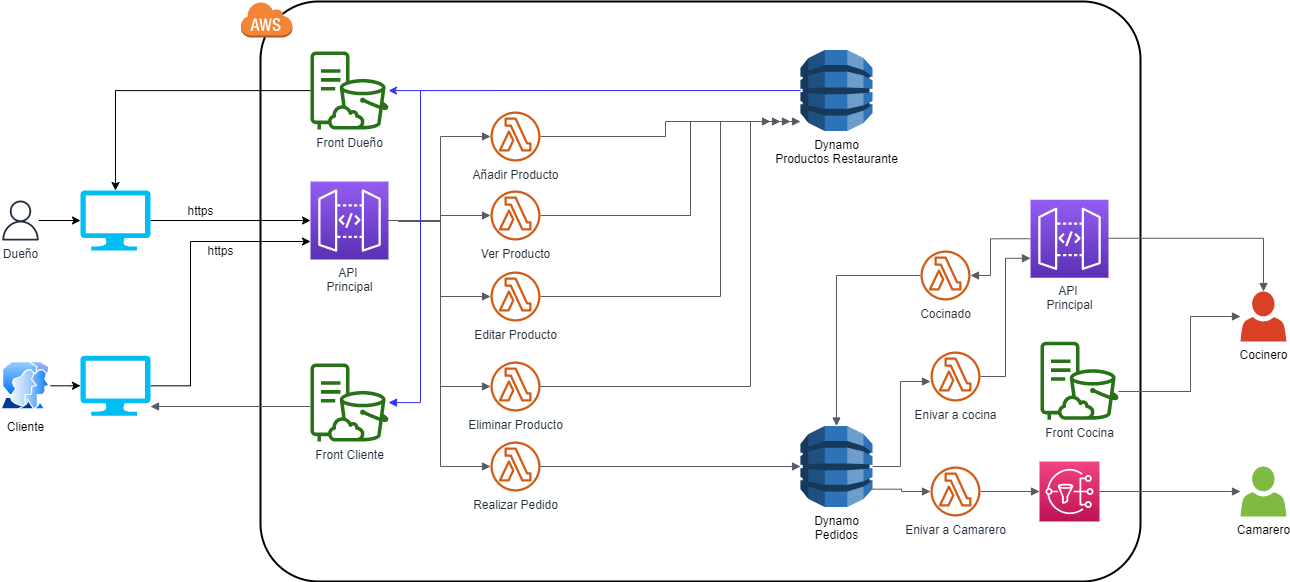

The diagram above was exported from draw.io. Its source (the exported page's mxGraphModel, read from the mxfile embedded in the PNG):
<mxGraphModel dx="1422" dy="762" grid="1" gridSize="10" guides="1" tooltips="1" connect="1" arrows="1" fold="1" page="1" pageScale="1" pageWidth="827" pageHeight="1169" math="0" shadow="0">
  <root>
    <mxCell id="0" />
    <mxCell id="1" parent="0" />
    <mxCell id="ZDvEmXWN8ANM2Ky27ZUd-4" value="" style="edgeStyle=orthogonalEdgeStyle;rounded=0;orthogonalLoop=1;jettySize=auto;html=1;" parent="1" source="ZDvEmXWN8ANM2Ky27ZUd-1" target="ZDvEmXWN8ANM2Ky27ZUd-2" edge="1">
      <mxGeometry relative="1" as="geometry" />
    </mxCell>
    <mxCell id="ZDvEmXWN8ANM2Ky27ZUd-1" value="Dueño" style="outlineConnect=0;fontColor=#232F3E;gradientColor=none;fillColor=#232F3E;strokeColor=none;dashed=0;verticalLabelPosition=bottom;verticalAlign=top;align=center;html=1;fontSize=12;fontStyle=0;aspect=fixed;pointerEvents=1;shape=mxgraph.aws4.user;" parent="1" vertex="1">
      <mxGeometry x="40" y="229" width="40" height="40" as="geometry" />
    </mxCell>
    <mxCell id="ZDvEmXWN8ANM2Ky27ZUd-8" value="" style="edgeStyle=orthogonalEdgeStyle;rounded=0;orthogonalLoop=1;jettySize=auto;html=1;" parent="1" source="ZDvEmXWN8ANM2Ky27ZUd-2" target="ZDvEmXWN8ANM2Ky27ZUd-7" edge="1">
      <mxGeometry relative="1" as="geometry" />
    </mxCell>
    <mxCell id="ZDvEmXWN8ANM2Ky27ZUd-2" value="" style="verticalLabelPosition=bottom;html=1;verticalAlign=top;align=center;strokeColor=none;fillColor=#00BEF2;shape=mxgraph.azure.computer;pointerEvents=1;" parent="1" vertex="1">
      <mxGeometry x="120" y="219" width="70" height="60" as="geometry" />
    </mxCell>
    <mxCell id="ZDvEmXWN8ANM2Ky27ZUd-5" value="" style="rounded=1;arcSize=10;dashed=0;fillColor=none;gradientColor=none;strokeWidth=2;" parent="1" vertex="1">
      <mxGeometry x="300" y="30" width="880" height="580" as="geometry" />
    </mxCell>
    <mxCell id="ZDvEmXWN8ANM2Ky27ZUd-6" value="" style="dashed=0;html=1;shape=mxgraph.aws3.cloud;fillColor=#F58536;gradientColor=none;dashed=0;" parent="1" vertex="1">
      <mxGeometry x="280" y="30" width="52" height="36" as="geometry" />
    </mxCell>
    <mxCell id="ZDvEmXWN8ANM2Ky27ZUd-7" value="&lt;div&gt;API &lt;br&gt;&lt;/div&gt;&lt;div&gt;Principal&lt;br&gt;&lt;/div&gt;" style="points=[[0,0,0],[0.25,0,0],[0.5,0,0],[0.75,0,0],[1,0,0],[0,1,0],[0.25,1,0],[0.5,1,0],[0.75,1,0],[1,1,0],[0,0.25,0],[0,0.5,0],[0,0.75,0],[1,0.25,0],[1,0.5,0],[1,0.75,0]];outlineConnect=0;fontColor=#232F3E;gradientColor=#945DF2;gradientDirection=north;fillColor=#5A30B5;strokeColor=#ffffff;dashed=0;verticalLabelPosition=bottom;verticalAlign=top;align=center;html=1;fontSize=12;fontStyle=0;aspect=fixed;shape=mxgraph.aws4.resourceIcon;resIcon=mxgraph.aws4.api_gateway;" parent="1" vertex="1">
      <mxGeometry x="350" y="210" width="78" height="78" as="geometry" />
    </mxCell>
    <mxCell id="ZDvEmXWN8ANM2Ky27ZUd-11" style="edgeStyle=orthogonalEdgeStyle;rounded=0;orthogonalLoop=1;jettySize=auto;html=1;entryX=0.5;entryY=0;entryDx=0;entryDy=0;entryPerimeter=0;" parent="1" source="ZDvEmXWN8ANM2Ky27ZUd-9" target="ZDvEmXWN8ANM2Ky27ZUd-2" edge="1">
      <mxGeometry relative="1" as="geometry" />
    </mxCell>
    <mxCell id="ZDvEmXWN8ANM2Ky27ZUd-9" value="Front Dueño" style="outlineConnect=0;fontColor=#232F3E;gradientColor=none;fillColor=#277116;strokeColor=none;dashed=0;verticalLabelPosition=bottom;verticalAlign=top;align=center;html=1;fontSize=12;fontStyle=0;aspect=fixed;pointerEvents=1;shape=mxgraph.aws4.s3_on_outposts;" parent="1" vertex="1">
      <mxGeometry x="350" y="80" width="78" height="78" as="geometry" />
    </mxCell>
    <mxCell id="ZDvEmXWN8ANM2Ky27ZUd-13" style="edgeStyle=orthogonalEdgeStyle;rounded=0;orthogonalLoop=1;jettySize=auto;html=1;strokeColor=#3333FF;" parent="1" source="ZDvEmXWN8ANM2Ky27ZUd-12" target="ZDvEmXWN8ANM2Ky27ZUd-9" edge="1">
      <mxGeometry relative="1" as="geometry" />
    </mxCell>
    <mxCell id="ZDvEmXWN8ANM2Ky27ZUd-12" value="&lt;div&gt;Dynamo&lt;/div&gt;&lt;div&gt;Productos Restaurante&lt;br&gt;&lt;/div&gt;" style="outlineConnect=0;dashed=0;verticalLabelPosition=bottom;verticalAlign=top;align=center;html=1;shape=mxgraph.aws3.dynamo_db;fillColor=#2E73B8;gradientColor=none;" parent="1" vertex="1">
      <mxGeometry x="840" y="78.5" width="72" height="81" as="geometry" />
    </mxCell>
    <mxCell id="ZDvEmXWN8ANM2Ky27ZUd-14" value="Añadir Producto" style="outlineConnect=0;fontColor=#232F3E;gradientColor=none;fillColor=#D05C17;strokeColor=none;dashed=0;verticalLabelPosition=bottom;verticalAlign=top;align=center;html=1;fontSize=12;fontStyle=0;aspect=fixed;pointerEvents=1;shape=mxgraph.aws4.lambda_function;" parent="1" vertex="1">
      <mxGeometry x="530" y="140" width="50" height="50" as="geometry" />
    </mxCell>
    <mxCell id="ZDvEmXWN8ANM2Ky27ZUd-15" value="&lt;div&gt;Ver Producto&lt;/div&gt;" style="outlineConnect=0;fontColor=#232F3E;gradientColor=none;fillColor=#D05C17;strokeColor=none;dashed=0;verticalLabelPosition=bottom;verticalAlign=top;align=center;html=1;fontSize=12;fontStyle=0;aspect=fixed;pointerEvents=1;shape=mxgraph.aws4.lambda_function;" parent="1" vertex="1">
      <mxGeometry x="530" y="219" width="50" height="50" as="geometry" />
    </mxCell>
    <mxCell id="ZDvEmXWN8ANM2Ky27ZUd-16" value="Editar Producto" style="outlineConnect=0;fontColor=#232F3E;gradientColor=none;fillColor=#D05C17;strokeColor=none;dashed=0;verticalLabelPosition=bottom;verticalAlign=top;align=center;html=1;fontSize=12;fontStyle=0;aspect=fixed;pointerEvents=1;shape=mxgraph.aws4.lambda_function;" parent="1" vertex="1">
      <mxGeometry x="530" y="300" width="50" height="50" as="geometry" />
    </mxCell>
    <mxCell id="ZDvEmXWN8ANM2Ky27ZUd-17" value="Eliminar Producto" style="outlineConnect=0;fontColor=#232F3E;gradientColor=none;fillColor=#D05C17;strokeColor=none;dashed=0;verticalLabelPosition=bottom;verticalAlign=top;align=center;html=1;fontSize=12;fontStyle=0;aspect=fixed;pointerEvents=1;shape=mxgraph.aws4.lambda_function;" parent="1" vertex="1">
      <mxGeometry x="530" y="390" width="50" height="50" as="geometry" />
    </mxCell>
    <mxCell id="ZDvEmXWN8ANM2Ky27ZUd-19" value="" style="edgeStyle=orthogonalEdgeStyle;html=1;endArrow=block;elbow=vertical;startArrow=none;endFill=1;strokeColor=#545B64;rounded=0;exitX=1;exitY=0.5;exitDx=0;exitDy=0;exitPerimeter=0;" parent="1" source="ZDvEmXWN8ANM2Ky27ZUd-7" target="ZDvEmXWN8ANM2Ky27ZUd-14" edge="1">
      <mxGeometry width="100" relative="1" as="geometry">
        <mxPoint x="360" y="380" as="sourcePoint" />
        <mxPoint x="460" y="380" as="targetPoint" />
        <Array as="points">
          <mxPoint x="480" y="249" />
          <mxPoint x="480" y="165" />
        </Array>
      </mxGeometry>
    </mxCell>
    <mxCell id="ZDvEmXWN8ANM2Ky27ZUd-20" value="" style="edgeStyle=orthogonalEdgeStyle;html=1;endArrow=block;elbow=vertical;startArrow=none;endFill=1;strokeColor=#545B64;rounded=0;exitX=1;exitY=0.5;exitDx=0;exitDy=0;exitPerimeter=0;" parent="1" source="ZDvEmXWN8ANM2Ky27ZUd-7" target="ZDvEmXWN8ANM2Ky27ZUd-15" edge="1">
      <mxGeometry width="100" relative="1" as="geometry">
        <mxPoint x="438" y="259" as="sourcePoint" />
        <mxPoint x="540" y="175" as="targetPoint" />
        <Array as="points">
          <mxPoint x="438" y="249" />
          <mxPoint x="438" y="250" />
          <mxPoint x="480" y="250" />
          <mxPoint x="480" y="244" />
        </Array>
      </mxGeometry>
    </mxCell>
    <mxCell id="ZDvEmXWN8ANM2Ky27ZUd-21" value="" style="edgeStyle=orthogonalEdgeStyle;html=1;endArrow=block;elbow=vertical;startArrow=none;endFill=1;strokeColor=#545B64;rounded=0;exitX=1;exitY=0.5;exitDx=0;exitDy=0;exitPerimeter=0;" parent="1" source="ZDvEmXWN8ANM2Ky27ZUd-7" target="ZDvEmXWN8ANM2Ky27ZUd-16" edge="1">
      <mxGeometry width="100" relative="1" as="geometry">
        <mxPoint x="448" y="269" as="sourcePoint" />
        <mxPoint x="550" y="185" as="targetPoint" />
        <Array as="points">
          <mxPoint x="480" y="249" />
          <mxPoint x="480" y="325" />
        </Array>
      </mxGeometry>
    </mxCell>
    <mxCell id="ZDvEmXWN8ANM2Ky27ZUd-22" value="" style="edgeStyle=orthogonalEdgeStyle;html=1;endArrow=block;elbow=vertical;startArrow=none;endFill=1;strokeColor=#545B64;rounded=0;exitX=1;exitY=0.5;exitDx=0;exitDy=0;exitPerimeter=0;" parent="1" source="ZDvEmXWN8ANM2Ky27ZUd-7" target="ZDvEmXWN8ANM2Ky27ZUd-17" edge="1">
      <mxGeometry width="100" relative="1" as="geometry">
        <mxPoint x="438" y="259" as="sourcePoint" />
        <mxPoint x="540" y="335" as="targetPoint" />
        <Array as="points">
          <mxPoint x="480" y="249" />
          <mxPoint x="480" y="415" />
        </Array>
      </mxGeometry>
    </mxCell>
    <mxCell id="ZDvEmXWN8ANM2Ky27ZUd-23" value="&lt;div&gt;Dynamo&lt;/div&gt;&lt;div&gt;Pedidos&lt;br&gt;&lt;/div&gt;" style="outlineConnect=0;dashed=0;verticalLabelPosition=bottom;verticalAlign=top;align=center;html=1;shape=mxgraph.aws3.dynamo_db;fillColor=#2E73B8;gradientColor=none;" parent="1" vertex="1">
      <mxGeometry x="840" y="454.5" width="72" height="81" as="geometry" />
    </mxCell>
    <mxCell id="ZDvEmXWN8ANM2Ky27ZUd-24" value="" style="edgeStyle=orthogonalEdgeStyle;html=1;endArrow=block;elbow=vertical;startArrow=none;endFill=1;strokeColor=#545B64;rounded=0;" parent="1" source="ZDvEmXWN8ANM2Ky27ZUd-15" target="ZDvEmXWN8ANM2Ky27ZUd-12" edge="1">
      <mxGeometry width="100" relative="1" as="geometry">
        <mxPoint x="360" y="380" as="sourcePoint" />
        <mxPoint x="460" y="380" as="targetPoint" />
        <Array as="points">
          <mxPoint x="730" y="244" />
          <mxPoint x="730" y="150" />
        </Array>
      </mxGeometry>
    </mxCell>
    <mxCell id="ZDvEmXWN8ANM2Ky27ZUd-25" value="" style="edgeStyle=orthogonalEdgeStyle;html=1;endArrow=block;elbow=vertical;startArrow=none;endFill=1;strokeColor=#545B64;rounded=0;" parent="1" source="ZDvEmXWN8ANM2Ky27ZUd-14" edge="1">
      <mxGeometry width="100" relative="1" as="geometry">
        <mxPoint x="360" y="380" as="sourcePoint" />
        <mxPoint x="830" y="150" as="targetPoint" />
      </mxGeometry>
    </mxCell>
    <mxCell id="ZDvEmXWN8ANM2Ky27ZUd-26" value="" style="edgeStyle=orthogonalEdgeStyle;html=1;endArrow=block;elbow=vertical;startArrow=none;endFill=1;strokeColor=#545B64;rounded=0;" parent="1" source="ZDvEmXWN8ANM2Ky27ZUd-16" edge="1">
      <mxGeometry width="100" relative="1" as="geometry">
        <mxPoint x="360" y="380" as="sourcePoint" />
        <mxPoint x="820" y="150" as="targetPoint" />
        <Array as="points">
          <mxPoint x="760" y="325" />
          <mxPoint x="760" y="150" />
        </Array>
      </mxGeometry>
    </mxCell>
    <mxCell id="ZDvEmXWN8ANM2Ky27ZUd-27" value="" style="edgeStyle=orthogonalEdgeStyle;html=1;endArrow=block;elbow=vertical;startArrow=none;endFill=1;strokeColor=#545B64;rounded=0;" parent="1" source="ZDvEmXWN8ANM2Ky27ZUd-17" edge="1">
      <mxGeometry width="100" relative="1" as="geometry">
        <mxPoint x="360" y="380" as="sourcePoint" />
        <mxPoint x="810" y="150" as="targetPoint" />
        <Array as="points">
          <mxPoint x="790" y="415" />
          <mxPoint x="790" y="150" />
        </Array>
      </mxGeometry>
    </mxCell>
    <mxCell id="ZDvEmXWN8ANM2Ky27ZUd-28" value="https" style="text;html=1;align=center;verticalAlign=middle;resizable=0;points=[];autosize=1;strokeColor=none;" parent="1" vertex="1">
      <mxGeometry x="220" y="229" width="40" height="20" as="geometry" />
    </mxCell>
    <mxCell id="ZDvEmXWN8ANM2Ky27ZUd-33" style="edgeStyle=orthogonalEdgeStyle;rounded=0;orthogonalLoop=1;jettySize=auto;html=1;entryX=0;entryY=0.5;entryDx=0;entryDy=0;entryPerimeter=0;" parent="1" source="ZDvEmXWN8ANM2Ky27ZUd-29" target="ZDvEmXWN8ANM2Ky27ZUd-30" edge="1">
      <mxGeometry relative="1" as="geometry" />
    </mxCell>
    <mxCell id="ZDvEmXWN8ANM2Ky27ZUd-29" value="Cliente" style="aspect=fixed;perimeter=ellipsePerimeter;html=1;align=center;shadow=0;dashed=0;spacingTop=3;image;image=img/lib/active_directory/user_accounts.svg;" parent="1" vertex="1">
      <mxGeometry x="40" y="390" width="50" height="48.5" as="geometry" />
    </mxCell>
    <mxCell id="ZDvEmXWN8ANM2Ky27ZUd-34" style="edgeStyle=orthogonalEdgeStyle;rounded=0;orthogonalLoop=1;jettySize=auto;html=1;" parent="1" source="ZDvEmXWN8ANM2Ky27ZUd-30" target="ZDvEmXWN8ANM2Ky27ZUd-7" edge="1">
      <mxGeometry relative="1" as="geometry">
        <Array as="points">
          <mxPoint x="230" y="414" />
          <mxPoint x="230" y="270" />
        </Array>
      </mxGeometry>
    </mxCell>
    <mxCell id="ZDvEmXWN8ANM2Ky27ZUd-30" value="" style="verticalLabelPosition=bottom;html=1;verticalAlign=top;align=center;strokeColor=none;fillColor=#00BEF2;shape=mxgraph.azure.computer;pointerEvents=1;" parent="1" vertex="1">
      <mxGeometry x="120" y="384.25" width="70" height="60" as="geometry" />
    </mxCell>
    <mxCell id="ZDvEmXWN8ANM2Ky27ZUd-35" value="https" style="text;html=1;align=center;verticalAlign=middle;resizable=0;points=[];autosize=1;strokeColor=none;" parent="1" vertex="1">
      <mxGeometry x="240" y="269" width="40" height="20" as="geometry" />
    </mxCell>
    <mxCell id="ZDvEmXWN8ANM2Ky27ZUd-36" value="Realizar Pedido" style="outlineConnect=0;fontColor=#232F3E;gradientColor=none;fillColor=#D05C17;strokeColor=none;dashed=0;verticalLabelPosition=bottom;verticalAlign=top;align=center;html=1;fontSize=12;fontStyle=0;aspect=fixed;pointerEvents=1;shape=mxgraph.aws4.lambda_function;" parent="1" vertex="1">
      <mxGeometry x="530" y="470" width="50" height="50" as="geometry" />
    </mxCell>
    <mxCell id="ZDvEmXWN8ANM2Ky27ZUd-37" value="" style="edgeStyle=orthogonalEdgeStyle;html=1;endArrow=block;elbow=vertical;startArrow=none;endFill=1;strokeColor=#545B64;rounded=0;exitX=1;exitY=0.5;exitDx=0;exitDy=0;exitPerimeter=0;" parent="1" source="ZDvEmXWN8ANM2Ky27ZUd-7" target="ZDvEmXWN8ANM2Ky27ZUd-36" edge="1">
      <mxGeometry width="100" relative="1" as="geometry">
        <mxPoint x="650" y="380" as="sourcePoint" />
        <mxPoint x="750" y="380" as="targetPoint" />
        <Array as="points">
          <mxPoint x="480" y="249" />
          <mxPoint x="480" y="495" />
        </Array>
      </mxGeometry>
    </mxCell>
    <mxCell id="ZDvEmXWN8ANM2Ky27ZUd-38" value="" style="edgeStyle=orthogonalEdgeStyle;html=1;endArrow=block;elbow=vertical;startArrow=none;endFill=1;strokeColor=#545B64;rounded=0;" parent="1" source="ZDvEmXWN8ANM2Ky27ZUd-36" target="ZDvEmXWN8ANM2Ky27ZUd-23" edge="1">
      <mxGeometry width="100" relative="1" as="geometry">
        <mxPoint x="650" y="380" as="sourcePoint" />
        <mxPoint x="750" y="380" as="targetPoint" />
      </mxGeometry>
    </mxCell>
    <mxCell id="ZDvEmXWN8ANM2Ky27ZUd-39" value="Enivar a cocina" style="outlineConnect=0;fontColor=#232F3E;gradientColor=none;fillColor=#D05C17;strokeColor=none;dashed=0;verticalLabelPosition=bottom;verticalAlign=top;align=center;html=1;fontSize=12;fontStyle=0;aspect=fixed;pointerEvents=1;shape=mxgraph.aws4.lambda_function;" parent="1" vertex="1">
      <mxGeometry x="970" y="380" width="50" height="50" as="geometry" />
    </mxCell>
    <mxCell id="ZDvEmXWN8ANM2Ky27ZUd-40" value="Front Cliente" style="outlineConnect=0;fontColor=#232F3E;gradientColor=none;fillColor=#277116;strokeColor=none;dashed=0;verticalLabelPosition=bottom;verticalAlign=top;align=center;html=1;fontSize=12;fontStyle=0;aspect=fixed;pointerEvents=1;shape=mxgraph.aws4.s3_on_outposts;" parent="1" vertex="1">
      <mxGeometry x="350" y="392" width="78" height="78" as="geometry" />
    </mxCell>
    <mxCell id="ZDvEmXWN8ANM2Ky27ZUd-41" value="" style="edgeStyle=orthogonalEdgeStyle;html=1;endArrow=none;elbow=vertical;startArrow=block;startFill=1;strokeColor=#545B64;rounded=0;exitX=1;exitY=0.846;exitDx=0;exitDy=0;exitPerimeter=0;" parent="1" source="ZDvEmXWN8ANM2Ky27ZUd-30" edge="1">
      <mxGeometry width="100" relative="1" as="geometry">
        <mxPoint x="650" y="380" as="sourcePoint" />
        <mxPoint x="350" y="435" as="targetPoint" />
      </mxGeometry>
    </mxCell>
    <mxCell id="ZDvEmXWN8ANM2Ky27ZUd-42" value="" style="edgeStyle=orthogonalEdgeStyle;html=1;endArrow=none;elbow=vertical;startArrow=block;startFill=1;strokeColor=#3333FF;rounded=0;entryX=0;entryY=0.5;entryDx=0;entryDy=0;entryPerimeter=0;fillColor=#A680B8;" parent="1" source="ZDvEmXWN8ANM2Ky27ZUd-40" target="ZDvEmXWN8ANM2Ky27ZUd-12" edge="1">
      <mxGeometry width="100" relative="1" as="geometry">
        <mxPoint x="650" y="380" as="sourcePoint" />
        <mxPoint x="750" y="380" as="targetPoint" />
        <Array as="points">
          <mxPoint x="460" y="431" />
          <mxPoint x="460" y="119" />
        </Array>
      </mxGeometry>
    </mxCell>
    <mxCell id="ZDvEmXWN8ANM2Ky27ZUd-43" value="Front Cocina" style="outlineConnect=0;fontColor=#232F3E;gradientColor=none;fillColor=#277116;strokeColor=none;dashed=0;verticalLabelPosition=bottom;verticalAlign=top;align=center;html=1;fontSize=12;fontStyle=0;aspect=fixed;pointerEvents=1;shape=mxgraph.aws4.s3_on_outposts;" parent="1" vertex="1">
      <mxGeometry x="1080" y="370.25" width="78" height="78" as="geometry" />
    </mxCell>
    <mxCell id="ZDvEmXWN8ANM2Ky27ZUd-44" value="" style="edgeStyle=orthogonalEdgeStyle;html=1;endArrow=block;elbow=vertical;startArrow=none;endFill=1;strokeColor=#545B64;rounded=0;fillColor=#A680B8;exitX=1;exitY=0.5;exitDx=0;exitDy=0;exitPerimeter=0;" parent="1" source="ZDvEmXWN8ANM2Ky27ZUd-23" target="ZDvEmXWN8ANM2Ky27ZUd-39" edge="1">
      <mxGeometry width="100" relative="1" as="geometry">
        <mxPoint x="650" y="380" as="sourcePoint" />
        <mxPoint x="750" y="380" as="targetPoint" />
        <Array as="points">
          <mxPoint x="940" y="495" />
          <mxPoint x="940" y="410" />
        </Array>
      </mxGeometry>
    </mxCell>
    <mxCell id="ZDvEmXWN8ANM2Ky27ZUd-45" value="" style="edgeStyle=orthogonalEdgeStyle;html=1;endArrow=block;elbow=vertical;startArrow=none;endFill=1;strokeColor=#545B64;rounded=0;fillColor=#A680B8;entryX=0;entryY=0.75;entryDx=0;entryDy=0;entryPerimeter=0;" parent="1" source="ZDvEmXWN8ANM2Ky27ZUd-39" target="ZDvEmXWN8ANM2Ky27ZUd-47" edge="1">
      <mxGeometry width="100" relative="1" as="geometry">
        <mxPoint x="650" y="380" as="sourcePoint" />
        <mxPoint x="750" y="380" as="targetPoint" />
      </mxGeometry>
    </mxCell>
    <mxCell id="ZDvEmXWN8ANM2Ky27ZUd-46" value="Cocinero" style="pointerEvents=1;shadow=0;dashed=0;html=1;strokeColor=none;labelPosition=center;verticalLabelPosition=bottom;verticalAlign=top;outlineConnect=0;align=center;shape=mxgraph.office.users.user;fillColor=#DA4026;" parent="1" vertex="1">
      <mxGeometry x="1280" y="320" width="46" height="50" as="geometry" />
    </mxCell>
    <mxCell id="ZDvEmXWN8ANM2Ky27ZUd-47" value="&lt;div&gt;API &lt;br&gt;&lt;/div&gt;&lt;div&gt;Principal&lt;br&gt;&lt;/div&gt;" style="points=[[0,0,0],[0.25,0,0],[0.5,0,0],[0.75,0,0],[1,0,0],[0,1,0],[0.25,1,0],[0.5,1,0],[0.75,1,0],[1,1,0],[0,0.25,0],[0,0.5,0],[0,0.75,0],[1,0.25,0],[1,0.5,0],[1,0.75,0]];outlineConnect=0;fontColor=#232F3E;gradientColor=#945DF2;gradientDirection=north;fillColor=#5A30B5;strokeColor=#ffffff;dashed=0;verticalLabelPosition=bottom;verticalAlign=top;align=center;html=1;fontSize=12;fontStyle=0;aspect=fixed;shape=mxgraph.aws4.resourceIcon;resIcon=mxgraph.aws4.api_gateway;" parent="1" vertex="1">
      <mxGeometry x="1070" y="228.25" width="78" height="78" as="geometry" />
    </mxCell>
    <mxCell id="ZDvEmXWN8ANM2Ky27ZUd-48" value="" style="edgeStyle=orthogonalEdgeStyle;html=1;endArrow=block;elbow=vertical;startArrow=none;endFill=1;strokeColor=#545B64;rounded=0;fillColor=#A680B8;" parent="1" target="ZDvEmXWN8ANM2Ky27ZUd-46" edge="1">
      <mxGeometry width="100" relative="1" as="geometry">
        <mxPoint x="1148" y="266.75" as="sourcePoint" />
        <mxPoint x="1248" y="266.75" as="targetPoint" />
      </mxGeometry>
    </mxCell>
    <mxCell id="ZDvEmXWN8ANM2Ky27ZUd-49" value="" style="edgeStyle=orthogonalEdgeStyle;html=1;endArrow=block;elbow=vertical;startArrow=none;endFill=1;strokeColor=#545B64;rounded=0;fillColor=#A680B8;" parent="1" target="ZDvEmXWN8ANM2Ky27ZUd-46" edge="1">
      <mxGeometry width="100" relative="1" as="geometry">
        <mxPoint x="1158" y="420" as="sourcePoint" />
        <mxPoint x="1258" y="420" as="targetPoint" />
        <Array as="points">
          <mxPoint x="1230" y="420" />
          <mxPoint x="1230" y="345" />
        </Array>
      </mxGeometry>
    </mxCell>
    <mxCell id="ZDvEmXWN8ANM2Ky27ZUd-50" value="&lt;div&gt;Cocinado&lt;/div&gt;" style="outlineConnect=0;fontColor=#232F3E;gradientColor=none;fillColor=#D05C17;strokeColor=none;dashed=0;verticalLabelPosition=bottom;verticalAlign=top;align=center;html=1;fontSize=12;fontStyle=0;aspect=fixed;pointerEvents=1;shape=mxgraph.aws4.lambda_function;" parent="1" vertex="1">
      <mxGeometry x="960" y="279" width="50" height="50" as="geometry" />
    </mxCell>
    <mxCell id="ZDvEmXWN8ANM2Ky27ZUd-51" value="" style="edgeStyle=orthogonalEdgeStyle;html=1;endArrow=none;elbow=vertical;startArrow=block;startFill=1;strokeColor=#545B64;rounded=0;fillColor=#A680B8;entryX=0;entryY=0.5;entryDx=0;entryDy=0;entryPerimeter=0;" parent="1" source="ZDvEmXWN8ANM2Ky27ZUd-50" target="ZDvEmXWN8ANM2Ky27ZUd-47" edge="1">
      <mxGeometry width="100" relative="1" as="geometry">
        <mxPoint x="650" y="380" as="sourcePoint" />
        <mxPoint x="750" y="380" as="targetPoint" />
        <Array as="points">
          <mxPoint x="1030" y="304" />
          <mxPoint x="1030" y="267" />
        </Array>
      </mxGeometry>
    </mxCell>
    <mxCell id="ZDvEmXWN8ANM2Ky27ZUd-52" value="" style="edgeStyle=orthogonalEdgeStyle;html=1;endArrow=none;elbow=vertical;startArrow=block;startFill=1;strokeColor=#545B64;rounded=0;fillColor=#A680B8;" parent="1" source="ZDvEmXWN8ANM2Ky27ZUd-23" target="ZDvEmXWN8ANM2Ky27ZUd-50" edge="1">
      <mxGeometry width="100" relative="1" as="geometry">
        <mxPoint x="650" y="380" as="sourcePoint" />
        <mxPoint x="750" y="380" as="targetPoint" />
        <Array as="points">
          <mxPoint x="876" y="304" />
        </Array>
      </mxGeometry>
    </mxCell>
    <mxCell id="ZDvEmXWN8ANM2Ky27ZUd-53" value="Enivar a Camarero" style="outlineConnect=0;fontColor=#232F3E;gradientColor=none;fillColor=#D05C17;strokeColor=none;dashed=0;verticalLabelPosition=bottom;verticalAlign=top;align=center;html=1;fontSize=12;fontStyle=0;aspect=fixed;pointerEvents=1;shape=mxgraph.aws4.lambda_function;" parent="1" vertex="1">
      <mxGeometry x="970" y="495" width="50" height="50" as="geometry" />
    </mxCell>
    <mxCell id="ZDvEmXWN8ANM2Ky27ZUd-54" value="Camarero" style="pointerEvents=1;shadow=0;dashed=0;html=1;strokeColor=none;labelPosition=center;verticalLabelPosition=bottom;verticalAlign=top;outlineConnect=0;align=center;shape=mxgraph.office.users.user;fillColor=#7FBA42;" parent="1" vertex="1">
      <mxGeometry x="1280" y="495" width="46" height="50" as="geometry" />
    </mxCell>
    <mxCell id="ZDvEmXWN8ANM2Ky27ZUd-55" value="" style="points=[[0,0,0],[0.25,0,0],[0.5,0,0],[0.75,0,0],[1,0,0],[0,1,0],[0.25,1,0],[0.5,1,0],[0.75,1,0],[1,1,0],[0,0.25,0],[0,0.5,0],[0,0.75,0],[1,0.25,0],[1,0.5,0],[1,0.75,0]];outlineConnect=0;fontColor=#232F3E;gradientColor=#F34482;gradientDirection=north;fillColor=#BC1356;strokeColor=#ffffff;dashed=0;verticalLabelPosition=bottom;verticalAlign=top;align=center;html=1;fontSize=12;fontStyle=0;aspect=fixed;shape=mxgraph.aws4.resourceIcon;resIcon=mxgraph.aws4.sns;" parent="1" vertex="1">
      <mxGeometry x="1079" y="490" width="60" height="60" as="geometry" />
    </mxCell>
    <mxCell id="ZDvEmXWN8ANM2Ky27ZUd-57" value="" style="edgeStyle=orthogonalEdgeStyle;html=1;endArrow=block;elbow=vertical;startArrow=none;endFill=1;strokeColor=#545B64;rounded=0;fillColor=#A680B8;exitX=1;exitY=0.78;exitDx=0;exitDy=0;exitPerimeter=0;" parent="1" source="ZDvEmXWN8ANM2Ky27ZUd-23" target="ZDvEmXWN8ANM2Ky27ZUd-53" edge="1">
      <mxGeometry width="100" relative="1" as="geometry">
        <mxPoint x="650" y="350" as="sourcePoint" />
        <mxPoint x="750" y="350" as="targetPoint" />
      </mxGeometry>
    </mxCell>
    <mxCell id="ZDvEmXWN8ANM2Ky27ZUd-58" value="" style="edgeStyle=orthogonalEdgeStyle;html=1;endArrow=block;elbow=vertical;startArrow=none;endFill=1;strokeColor=#545B64;rounded=0;fillColor=#A680B8;entryX=0;entryY=0.5;entryDx=0;entryDy=0;entryPerimeter=0;" parent="1" source="ZDvEmXWN8ANM2Ky27ZUd-53" target="ZDvEmXWN8ANM2Ky27ZUd-55" edge="1">
      <mxGeometry width="100" relative="1" as="geometry">
        <mxPoint x="650" y="350" as="sourcePoint" />
        <mxPoint x="750" y="350" as="targetPoint" />
      </mxGeometry>
    </mxCell>
    <mxCell id="ZDvEmXWN8ANM2Ky27ZUd-59" value="" style="edgeStyle=orthogonalEdgeStyle;html=1;endArrow=block;elbow=vertical;startArrow=none;endFill=1;strokeColor=#545B64;rounded=0;fillColor=#A680B8;exitX=1;exitY=0.5;exitDx=0;exitDy=0;exitPerimeter=0;" parent="1" source="ZDvEmXWN8ANM2Ky27ZUd-55" target="ZDvEmXWN8ANM2Ky27ZUd-54" edge="1">
      <mxGeometry width="100" relative="1" as="geometry">
        <mxPoint x="650" y="350" as="sourcePoint" />
        <mxPoint x="750" y="350" as="targetPoint" />
      </mxGeometry>
    </mxCell>
  </root>
</mxGraphModel>